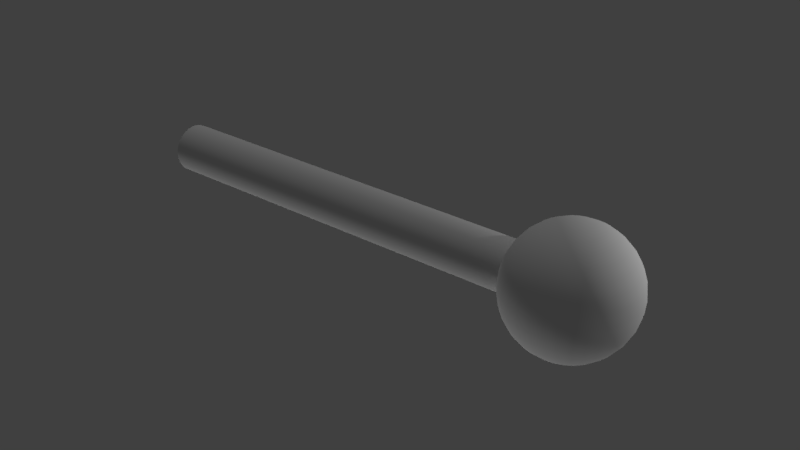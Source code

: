 # Source: meter_fill_as_flask_-_rev_0003.blend  (saved by Blender 2.78.0; exported with 4.5.12 LTS)
import bpy
from mathutils import Matrix  # noqa: F401  (used for matrix-valued properties, if any)

bpy.ops.wm.read_factory_settings(use_empty=True)
scene = bpy.context.scene
scene.name = 'Scene'

# ---- collections
col_collection_1 = bpy.data.collections.new('Collection 1'); scene.collection.children.link(col_collection_1)

# ---- materials (node trees are filled in below, after node groups)
mat_material_001 = bpy.data.materials.new('Material.001')
mat_material_001.alpha_threshold = 0.0
mat_material_001.use_transparent_shadow = False
mat_material_001.roughness = 0.5
mat_material_001.specular_intensity = 1.0

# ---- material node trees

# ---- world
world_world = bpy.data.worlds.new('World'); scene.world = world_world
world_world.color = (0.05088, 0.05088, 0.05088)
world_world.use_sun_shadow = False
world_world.sun_shadow_jitter_overblur = 0.0
world_world.cycles.sampling_method = 'MANUAL'

# ---- lights
light_point_001 = bpy.data.lights.new('Point.001', 'POINT')
light_point_001.transmission_factor = 0.0
light_point_001.energy = 125.0
light_point_001.shadow_buffer_clip_start = 0.5
light_point_001.shadow_soft_size = 0.1
light_point_001.shadow_maximum_resolution = 0.006
light_point_001.use_absolute_resolution = True
light_point = bpy.data.lights.new('Point', 'POINT')
light_point.transmission_factor = 0.0
light_point.energy = 50.0
light_point.shadow_buffer_clip_start = 0.5
light_point.shadow_soft_size = 0.1
light_point.shadow_maximum_resolution = 0.006
light_point.use_absolute_resolution = True
light_sun_003 = bpy.data.lights.new('Sun.003', 'SUN')
light_sun_003.transmission_factor = 0.0
light_sun_003.angle = 0.1993
light_sun_003.energy = 0.3
light_sun_003.shadow_buffer_clip_start = 0.5
light_sun_003.shadow_soft_size = 0.1
light_sun_003.shadow_cascade_max_distance = 1000.0
light_sun_002 = bpy.data.lights.new('Sun.002', 'SUN')
light_sun_002.transmission_factor = 0.0
light_sun_002.angle = 0.1993
light_sun_002.energy = 0.5
light_sun_002.shadow_buffer_clip_start = 0.5
light_sun_002.shadow_soft_size = 0.1
light_sun_002.shadow_cascade_max_distance = 1000.0

# ---- meshes
me_cylinder_001 = bpy.data.meshes.new('Cylinder.001')
me_cylinder_001.from_pydata([(0.0, 0.33, -3.0), (0.0, 0.33, 3.0), (0.06438, 0.3237, -3.0), (0.06438, 0.3237, 3.0), (0.1263, 0.3049, -3.0), (0.1263, 0.3049, 3.0), (0.1833, 0.2744, -3.0), (0.1833, 0.2744, 3.0), (0.2333, 0.2333, -3.0), (0.2333, 0.2333, 3.0), (0.2744, 0.1833, -3.0), (0.2744, 0.1833, 3.0), (0.3049, 0.1263, -3.0), (0.3049, 0.1263, 3.0), (0.3237, 0.06438, -3.0), (0.3237, 0.06438, 3.0), (0.33, 2.491e-08, -3.0), (0.33, 2.491e-08, 3.0), (0.3237, -0.06438, -3.0), (0.3237, -0.06438, 3.0), (0.3049, -0.1263, -3.0), (0.3049, -0.1263, 3.0), (0.2744, -0.1833, -3.0), (0.2744, -0.1833, 3.0), (0.2333, -0.2333, -3.0), (0.2333, -0.2333, 3.0), (0.1833, -0.2744, -3.0), (0.1833, -0.2744, 3.0), (0.1263, -0.3049, -3.0), (0.1263, -0.3049, 3.0), (0.06438, -0.3237, -3.0), (0.06438, -0.3237, 3.0), (-1.075e-07, -0.33, -3.0), (-1.075e-07, -0.33, 3.0), (-0.06438, -0.3237, -3.0), (-0.06438, -0.3237, 3.0), (-0.1263, -0.3049, -3.0), (-0.1263, -0.3049, 3.0), (-0.1833, -0.2744, -3.0), (-0.1833, -0.2744, 3.0), (-0.2333, -0.2333, -3.0), (-0.2333, -0.2333, 3.0), (-0.2744, -0.1833, -3.0), (-0.2744, -0.1833, 3.0), (-0.3049, -0.1263, -3.0), (-0.3049, -0.1263, 3.0), (-0.3237, -0.06438, -3.0), (-0.3237, -0.06438, 3.0), (-0.33, 3.186e-07, -3.0), (-0.33, 3.186e-07, 3.0), (-0.3237, 0.06438, -3.0), (-0.3237, 0.06438, 3.0), (-0.3049, 0.1263, -3.0), (-0.3049, 0.1263, 3.0), (-0.2744, 0.1833, -3.0), (-0.2744, 0.1833, 3.0), (-0.2333, 0.2333, -3.0), (-0.2333, 0.2333, 3.0), (-0.1833, 0.2744, -3.0), (-0.1833, 0.2744, 3.0), (-0.1263, 0.3049, -3.0), (-0.1263, 0.3049, 3.0), (-0.06438, 0.3237, -3.0), (-0.06438, 0.3237, 3.0)], [], [(0, 1, 3, 2), (2, 3, 5, 4), (4, 5, 7, 6), (6, 7, 9, 8), (8, 9, 11, 10), (10, 11, 13, 12), (12, 13, 15, 14), (14, 15, 17, 16), (16, 17, 19, 18), (18, 19, 21, 20), (20, 21, 23, 22), (22, 23, 25, 24), (24, 25, 27, 26), (26, 27, 29, 28), (28, 29, 31, 30), (30, 31, 33, 32), (32, 33, 35, 34), (34, 35, 37, 36), (36, 37, 39, 38), (38, 39, 41, 40), (40, 41, 43, 42), (42, 43, 45, 44), (44, 45, 47, 46), (46, 47, 49, 48), (48, 49, 51, 50), (50, 51, 53, 52), (52, 53, 55, 54), (54, 55, 57, 56), (56, 57, 59, 58), (58, 59, 61, 60), (60, 61, 63, 62), (62, 63, 1, 0)])
me_cylinder_001.polygons.foreach_set('use_smooth', [True] * 32)
me_cylinder_001.use_remesh_preserve_volume = False
me_cylinder_001.use_remesh_preserve_attributes = False
me_cylinder_001.use_mirror_vertex_groups = False
me_cylinder_001.update()
me_sphere = bpy.data.meshes.new('Sphere')
me_sphere.from_pydata([(-6.86, 0.33, 1.311e-07), (-0.8998, 0.33, -1.311e-07), (-6.86, 0.3237, -0.06438), (-0.8998, 0.3237, -0.06438), (-6.86, 0.3049, -0.1263), (-0.8998, 0.3049, -0.1263), (-6.86, 0.2744, -0.1833), (-0.8998, 0.2744, -0.1833), (-6.86, 0.2333, -0.2333), (-6.86, 0.1833, -0.2744), (-0.8998, 0.1833, -0.2744), (-6.86, 0.1263, -0.3049), (-0.8998, 0.1263, -0.3049), (-6.86, 0.06438, -0.3237), (-0.8998, 0.06438, -0.3237), (-6.86, 2.491e-08, -0.33), (-0.8998, 2.491e-08, -0.33), (-6.86, -0.06438, -0.3237), (-0.8998, -0.06438, -0.3237), (-6.86, -0.1263, -0.3049), (-0.8998, -0.1263, -0.3049), (-6.86, -0.1833, -0.2744), (-0.8998, -0.1833, -0.2744), (-6.86, -0.2333, -0.2333), (-6.86, -0.2744, -0.1833), (-0.8998, -0.2744, -0.1833), (-6.86, -0.3049, -0.1263), (-0.8998, -0.3049, -0.1263), (-6.86, -0.3237, -0.06438), (-0.8998, -0.3237, -0.06438), (-6.86, -0.33, 2.387e-07), (-0.8998, -0.33, -2.361e-08), (-6.86, -0.3237, 0.06438), (-0.8998, -0.3237, 0.06438), (-6.86, -0.3049, 0.1263), (-0.8998, -0.3049, 0.1263), (-6.86, -0.2744, 0.1833), (-0.8998, -0.2744, 0.1833), (-6.86, -0.2333, 0.2333), (-6.86, -0.1833, 0.2744), (-0.8998, -0.1833, 0.2744), (-6.86, -0.1263, 0.3049), (-0.8998, -0.1263, 0.3049), (-6.86, -0.06438, 0.3237), (-0.8998, -0.06438, 0.3237), (-6.86, 3.186e-07, 0.33), (-0.8998, 3.186e-07, 0.33), (-6.86, 0.06438, 0.3237), (-0.8998, 0.06438, 0.3237), (-6.86, 0.1263, 0.3049), (-0.8998, 0.1263, 0.3049), (-6.86, 0.1833, 0.2744), (-0.8998, 0.1833, 0.2744), (-6.86, 0.2333, 0.2333), (-6.86, 0.2744, 0.1833), (-0.8998, 0.2744, 0.1833), (-6.86, 0.3049, 0.1263), (-0.8998, 0.3049, 0.1263), (-6.86, 0.3237, 0.06438), (-0.8998, 0.3237, 0.06438), (0.03376, -0.1913, 0.9808), (-0.002836, -0.3753, 0.9239), (-0.03656, -0.5449, 0.8315), (-0.06613, -0.6935, 0.7071), (-0.09039, -0.8155, 0.5556), (-0.1084, -0.9061, 0.3827), (-0.1195, -0.9619, 0.1951), (-0.1233, -0.9808, 7.55e-08), (-0.1195, -0.9619, -0.1951), (-0.1084, -0.9061, -0.3827), (-0.09039, -0.8155, -0.5556), (-0.06613, -0.6935, -0.7071), (-0.03656, -0.5449, -0.8315), (-0.002836, -0.3753, -0.9239), (0.03376, -0.1913, -0.9808), (-0.002836, -0.1802, 0.9808), (-0.07463, -0.3536, 0.9239), (-0.1408, -0.5133, 0.8315), (-0.1988, -0.6533, 0.7071), (-0.2464, -0.7682, 0.5556), (-0.2817, -0.8536, 0.3827), (-0.3035, -0.9061, 0.1951), (-0.3109, -0.9239, 7.55e-08), (-0.3035, -0.9061, -0.1951), (-0.2817, -0.8536, -0.3827), (-0.2464, -0.7682, -0.5556), (-0.1988, -0.6533, -0.7071), (-0.1408, -0.5133, -0.8315), (-0.07463, -0.3536, -0.9239), (-0.002836, -0.1802, -0.9808), (-0.03656, -0.1622, 0.9808), (-0.1408, -0.3182, 0.9239), (-0.2368, -0.4619, 0.8315), (-0.321, -0.5879, 0.7071), (-0.3901, -0.6913, 0.5556), (-0.4415, -0.7682, 0.3827), (-0.4731, -0.8155, 0.1951), (-0.4837, -0.8315, 7.55e-08), (-0.4731, -0.8155, -0.1951), (-0.4415, -0.7682, -0.3827), (-0.3901, -0.6913, -0.5556), (-0.321, -0.5879, -0.7071), (-0.2368, -0.4619, -0.8315), (-0.1408, -0.3182, -0.9239), (-0.03656, -0.1622, -0.9808), (-0.06613, -0.1379, 0.9808), (-0.1988, -0.2706, 0.9239), (-0.321, -0.3928, 0.8315), (-0.4282, -0.5, 0.7071), (-0.5161, -0.5879, 0.5556), (-0.5815, -0.6533, 0.3827), (-0.6217, -0.6935, 0.1951), (-0.6353, -0.7071, 7.55e-08), (-0.6217, -0.6935, -0.1951), (-0.5815, -0.6533, -0.3827), (-0.5161, -0.5879, -0.5556), (-0.4282, -0.5, -0.7071), (-0.321, -0.3928, -0.8315), (-0.1988, -0.2706, -0.9239), (-0.06613, -0.1379, -0.9808), (-0.09039, -0.1084, 0.9808), (-0.2464, -0.2126, 0.9239), (-0.3901, -0.3087, 0.8315), (-0.5161, -0.3928, 0.7071), (-0.6195, -0.4619, 0.5556), (-0.6964, -0.5133, 0.3827), (-0.7437, -0.5449, 0.1951), (-0.7596, -0.5556, 7.55e-08), (-0.7437, -0.5449, -0.1951), (-0.6964, -0.5133, -0.3827), (-0.6195, -0.4619, -0.5556), (-0.5161, -0.3928, -0.7071), (-0.3901, -0.3087, -0.8315), (-0.2464, -0.2126, -0.9239), (-0.09039, -0.1084, -0.9808), (0.07182, 4.726e-08, -1.0), (-0.1084, -0.07466, 0.9808), (-0.2817, -0.1464, 0.9239), (-0.4415, -0.2126, 0.8315), (-0.5815, -0.2706, 0.7071), (-0.6964, -0.3182, 0.5556), (-0.7817, -0.3536, 0.3827), (-0.8343, -0.3753, 0.1951), (-0.8343, -0.3753, -0.1951), (-0.7817, -0.3536, -0.3827), (-0.6964, -0.3182, -0.5556), (-0.5815, -0.2706, -0.7071), (-0.4415, -0.2126, -0.8315), (-0.2817, -0.1464, -0.9239), (-0.1084, -0.07466, -0.9808), (-0.1195, -0.03806, 0.9808), (-0.3035, -0.07466, 0.9239), (-0.4731, -0.1084, 0.8315), (-0.6217, -0.1379, 0.7071), (-0.7437, -0.1622, 0.5556), (-0.8343, -0.1802, 0.3827), (-0.8343, -0.1802, -0.3827), (-0.7437, -0.1622, -0.5556), (-0.6217, -0.1379, -0.7071), (-0.4731, -0.1084, -0.8315), (-0.3035, -0.07466, -0.9239), (-0.1195, -0.03806, -0.9808), (-0.1233, 3.1e-08, 0.9808), (-0.3109, 7.146e-09, 0.9239), (-0.4837, -1.542e-08, 0.8315), (-0.6353, -2.122e-08, 0.7071), (-0.7596, -1.719e-08, 0.5556), (-0.8449, -7.966e-08, 0.396), (-0.8449, -1.209e-07, -0.396), (-0.7596, -1.719e-08, -0.5556), (-0.6353, -2.122e-08, -0.7071), (-0.4837, 1.438e-08, -0.8315), (-0.3109, -7.756e-09, -0.9239), (-0.1233, 1.237e-08, -0.9808), (-0.1195, 0.03806, 0.9808), (-0.3035, 0.07466, 0.9239), (-0.4731, 0.1084, 0.8315), (-0.6217, 0.1379, 0.7071), (-0.7437, 0.1622, 0.5556), (-0.8343, 0.1802, 0.3827), (-0.8343, 0.1802, -0.3827), (-0.7437, 0.1622, -0.5556), (-0.6217, 0.1379, -0.7071), (-0.4731, 0.1084, -0.8315), (-0.3035, 0.07466, -0.9239), (-0.1195, 0.03806, -0.9808), (-0.1084, 0.07466, 0.9808), (-0.2817, 0.1464, 0.9239), (-0.4415, 0.2126, 0.8315), (-0.5815, 0.2706, 0.7071), (-0.6964, 0.3182, 0.5556), (-0.7817, 0.3536, 0.3827), (-0.8343, 0.3753, 0.1951), (-0.8449, 0.396, 7.55e-08), (-0.8343, 0.3753, -0.1951), (-0.7817, 0.3536, -0.3827), (-0.6964, 0.3182, -0.5556), (-0.5815, 0.2706, -0.7071), (-0.4415, 0.2126, -0.8315), (-0.2817, 0.1464, -0.9239), (-0.1084, 0.07466, -0.9808), (-0.09039, 0.1084, 0.9808), (-0.2464, 0.2126, 0.9239), (-0.3901, 0.3087, 0.8315), (-0.5161, 0.3928, 0.7071), (-0.6195, 0.4619, 0.5556), (-0.6964, 0.5133, 0.3827), (-0.7437, 0.5449, 0.1951), (-0.7596, 0.5556, 7.55e-08), (-0.7437, 0.5449, -0.1951), (-0.6964, 0.5133, -0.3827), (-0.6195, 0.4619, -0.5556), (-0.5161, 0.3928, -0.7071), (-0.3901, 0.3087, -0.8315), (-0.2464, 0.2126, -0.9239), (-0.09039, 0.1084, -0.9808), (-0.06613, 0.1379, 0.9808), (-0.1988, 0.2706, 0.9239), (-0.321, 0.3928, 0.8315), (-0.4282, 0.5, 0.7071), (-0.5161, 0.5879, 0.5556), (-0.5815, 0.6533, 0.3827), (-0.6217, 0.6935, 0.1951), (-0.6353, 0.7071, 7.55e-08), (-0.6217, 0.6935, -0.1951), (-0.5815, 0.6533, -0.3827), (-0.5161, 0.5879, -0.5556), (-0.4282, 0.5, -0.7071), (-0.321, 0.3928, -0.8315), (-0.1988, 0.2706, -0.9239), (-0.06613, 0.1379, -0.9808), (-0.03656, 0.1622, 0.9808), (-0.1408, 0.3182, 0.9239), (-0.2368, 0.4619, 0.8315), (-0.321, 0.5879, 0.7071), (-0.3901, 0.6913, 0.5556), (-0.4415, 0.7682, 0.3827), (-0.4731, 0.8155, 0.1951), (-0.4837, 0.8315, 7.55e-08), (-0.4731, 0.8155, -0.1951), (-0.4415, 0.7682, -0.3827), (-0.3901, 0.6913, -0.5556), (-0.321, 0.5879, -0.7071), (-0.2368, 0.4619, -0.8315), (-0.1408, 0.3182, -0.9239), (-0.03656, 0.1622, -0.9808), (-0.002836, 0.1802, 0.9808), (-0.07463, 0.3536, 0.9239), (-0.1408, 0.5133, 0.8315), (-0.1988, 0.6533, 0.7071), (-0.2464, 0.7682, 0.5556), (-0.2817, 0.8536, 0.3827), (-0.3035, 0.9061, 0.1951), (-0.3109, 0.9239, 7.55e-08), (-0.3035, 0.9061, -0.1951), (-0.2817, 0.8536, -0.3827), (-0.2464, 0.7682, -0.5556), (-0.1988, 0.6533, -0.7071), (-0.1408, 0.5133, -0.8315), (-0.07463, 0.3536, -0.9239), (-0.002836, 0.1802, -0.9808), (0.03376, 0.1913, 0.9808), (-0.002836, 0.3753, 0.9239), (-0.03656, 0.5449, 0.8315), (-0.06613, 0.6935, 0.7071), (-0.09039, 0.8155, 0.5556), (-0.1084, 0.9061, 0.3827), (-0.1195, 0.9619, 0.1951), (-0.1233, 0.9808, 7.55e-08), (-0.1195, 0.9619, -0.1951), (-0.1084, 0.9061, -0.3827), (-0.09039, 0.8155, -0.5556), (-0.06613, 0.6935, -0.7071), (-0.03656, 0.5449, -0.8315), (-0.002836, 0.3753, -0.9239), (0.03376, 0.1913, -0.9808), (0.07182, 0.1951, 0.9808), (0.07182, 0.3827, 0.9239), (0.07182, 0.5556, 0.8315), (0.07182, 0.7071, 0.7071), (0.07182, 0.8315, 0.5556), (0.07182, 0.9239, 0.3827), (0.07182, 0.9808, 0.1951), (0.07182, 1.0, 7.55e-08), (0.07182, 0.9808, -0.1951), (0.07182, 0.9239, -0.3827), (0.07182, 0.8315, -0.5556), (0.07182, 0.7071, -0.7071), (0.07182, 0.5556, -0.8315), (0.07182, 0.3827, -0.9239), (0.07182, 0.1951, -0.9808), (0.1099, 0.1913, 0.9808), (0.1465, 0.3753, 0.9239), (0.1802, 0.5449, 0.8315), (0.2098, 0.6935, 0.7071), (0.234, 0.8155, 0.5556), (0.2521, 0.9061, 0.3827), (0.2632, 0.9619, 0.1951), (0.2669, 0.9808, 7.55e-08), (0.2632, 0.9619, -0.1951), (0.2521, 0.9061, -0.3827), (0.234, 0.8155, -0.5556), (0.2098, 0.6935, -0.7071), (0.1802, 0.5449, -0.8315), (0.1465, 0.3753, -0.9239), (0.1099, 0.1913, -0.9808), (0.1465, 0.1802, 0.9808), (0.2183, 0.3536, 0.9239), (0.2844, 0.5133, 0.8315), (0.3424, 0.6533, 0.7071), (0.39, 0.7682, 0.5556), (0.4254, 0.8536, 0.3827), (0.4472, 0.9061, 0.1951), (0.4545, 0.9239, 7.55e-08), (0.4472, 0.9061, -0.1951), (0.4254, 0.8536, -0.3827), (0.39, 0.7682, -0.5556), (0.3424, 0.6533, -0.7071), (0.2844, 0.5133, -0.8315), (0.2183, 0.3536, -0.9239), (0.1465, 0.1802, -0.9808), (0.07182, 3.182e-07, 1.0), (0.1802, 0.1622, 0.9808), (0.2844, 0.3182, 0.9239), (0.3805, 0.4619, 0.8315), (0.4647, 0.5879, 0.7071), (0.5338, 0.6913, 0.5556), (0.5851, 0.7682, 0.3827), (0.6167, 0.8155, 0.1951), (0.6274, 0.8315, 7.55e-08), (0.6167, 0.8155, -0.1951), (0.5851, 0.7682, -0.3827), (0.5338, 0.6913, -0.5556), (0.4647, 0.5879, -0.7071), (0.3805, 0.4619, -0.8315), (0.2844, 0.3182, -0.9239), (0.1802, 0.1622, -0.9808), (0.2098, 0.1379, 0.9808), (0.3424, 0.2706, 0.9239), (0.4647, 0.3928, 0.8315), (0.5718, 0.5, 0.7071), (0.6598, 0.5879, 0.5556), (0.7251, 0.6533, 0.3827), (0.7653, 0.6935, 0.1951), (0.7789, 0.7071, 7.55e-08), (0.7653, 0.6935, -0.1951), (0.7251, 0.6533, -0.3827), (0.6598, 0.5879, -0.5556), (0.5718, 0.5, -0.7071), (0.4647, 0.3928, -0.8315), (0.3424, 0.2706, -0.9239), (0.2098, 0.1379, -0.9808), (0.234, 0.1084, 0.9808), (0.39, 0.2126, 0.9239), (0.5338, 0.3087, 0.8315), (0.6598, 0.3928, 0.7071), (0.7632, 0.4619, 0.5556), (0.84, 0.5133, 0.3827), (0.8873, 0.5449, 0.1951), (0.9033, 0.5556, 7.55e-08), (0.8873, 0.5449, -0.1951), (0.84, 0.5133, -0.3827), (0.7632, 0.4619, -0.5556), (0.6598, 0.3928, -0.7071), (0.5338, 0.3087, -0.8315), (0.39, 0.2126, -0.9239), (0.234, 0.1084, -0.9808), (0.2521, 0.07466, 0.9808), (0.4254, 0.1464, 0.9239), (0.5851, 0.2126, 0.8315), (0.7251, 0.2706, 0.7071), (0.84, 0.3182, 0.5556), (0.9254, 0.3536, 0.3827), (0.9779, 0.3753, 0.1951), (0.9957, 0.3827, 7.55e-08), (0.9779, 0.3753, -0.1951), (0.9254, 0.3536, -0.3827), (0.84, 0.3182, -0.5556), (0.7251, 0.2706, -0.7071), (0.5851, 0.2126, -0.8315), (0.4254, 0.1464, -0.9239), (0.2521, 0.07466, -0.9808), (0.2632, 0.03806, 0.9808), (0.4472, 0.07466, 0.9239), (0.6167, 0.1084, 0.8315), (0.7653, 0.1379, 0.7071), (0.8873, 0.1622, 0.5556), (0.9779, 0.1802, 0.3827), (1.034, 0.1913, 0.1951), (1.053, 0.1951, 7.55e-08), (1.034, 0.1913, -0.1951), (0.9779, 0.1802, -0.3827), (0.8873, 0.1622, -0.5556), (0.7653, 0.1379, -0.7071), (0.6167, 0.1084, -0.8315), (0.4472, 0.07466, -0.9239), (0.2632, 0.03806, -0.9808), (0.2669, 5.021e-08, 0.9808), (0.4545, 3.68e-08, 0.9239), (0.6274, 5.192e-08, 0.8315), (0.7789, -3.169e-08, 0.7071), (0.9033, -6.552e-08, 0.5556), (0.9957, 1.214e-07, 0.3827), (1.053, -9.717e-08, 0.1951), (1.072, -5.079e-08, 7.55e-08), (1.053, -9.717e-08, -0.1951), (0.9957, 1.214e-07, -0.3827), (0.9033, -6.552e-08, -0.5556), (0.7789, -3.169e-08, -0.7071), (0.6274, 2.957e-08, -0.8315), (0.4545, 7.001e-09, -0.9239), (0.2669, 5.393e-08, -0.9808), (0.2632, -0.03806, 0.9808), (0.4472, -0.07466, 0.9239), (0.6167, -0.1084, 0.8315), (0.7653, -0.1379, 0.7071), (0.8873, -0.1622, 0.5556), (0.9779, -0.1802, 0.3827), (1.034, -0.1913, 0.1951), (1.053, -0.1951, 7.55e-08), (1.034, -0.1913, -0.1951), (0.9779, -0.1802, -0.3827), (0.8873, -0.1622, -0.5556), (0.7653, -0.1379, -0.7071), (0.6167, -0.1084, -0.8315), (0.4472, -0.07466, -0.9239), (0.2632, -0.03806, -0.9808), (0.2521, -0.07466, 0.9808), (0.4254, -0.1464, 0.9239), (0.5851, -0.2126, 0.8315), (0.7251, -0.2706, 0.7071), (0.84, -0.3182, 0.5556), (0.9254, -0.3536, 0.3827), (0.9779, -0.3753, 0.1951), (0.9957, -0.3827, 7.55e-08), (0.9779, -0.3753, -0.1951), (0.9254, -0.3536, -0.3827), (0.84, -0.3182, -0.5556), (0.7251, -0.2706, -0.7071), (0.5851, -0.2126, -0.8315), (0.4254, -0.1464, -0.9239), (0.2521, -0.07466, -0.9808), (0.234, -0.1084, 0.9808), (0.39, -0.2126, 0.9239), (0.5338, -0.3087, 0.8315), (0.6598, -0.3928, 0.7071), (0.7632, -0.4619, 0.5556), (0.84, -0.5133, 0.3827), (0.8873, -0.5449, 0.1951), (0.9033, -0.5556, 7.55e-08), (0.8873, -0.5449, -0.1951), (0.84, -0.5133, -0.3827), (0.7632, -0.4619, -0.5556), (0.6598, -0.3928, -0.7071), (0.5338, -0.3087, -0.8315), (0.39, -0.2126, -0.9239), (0.234, -0.1084, -0.9808), (0.2098, -0.1379, 0.9808), (0.3424, -0.2706, 0.9239), (0.4647, -0.3928, 0.8315), (0.5718, -0.5, 0.7071), (0.6598, -0.5879, 0.5556), (0.7251, -0.6533, 0.3827), (0.7653, -0.6935, 0.1951), (0.7789, -0.7071, 7.55e-08), (0.7653, -0.6935, -0.1951), (0.7251, -0.6533, -0.3827), (0.6598, -0.5879, -0.5556), (0.5718, -0.5, -0.7071), (0.4647, -0.3928, -0.8315), (0.3424, -0.2706, -0.9239), (0.2098, -0.1379, -0.9808), (0.1802, -0.1622, 0.9808), (0.2844, -0.3182, 0.9239), (0.3805, -0.4619, 0.8315), (0.4647, -0.5879, 0.7071), (0.5338, -0.6913, 0.5556), (0.5851, -0.7682, 0.3827), (0.6167, -0.8155, 0.1951), (0.6274, -0.8315, 7.55e-08), (0.6167, -0.8155, -0.1951), (0.5851, -0.7682, -0.3827), (0.5338, -0.6913, -0.5556), (0.4647, -0.5879, -0.7071), (0.3805, -0.4619, -0.8315), (0.2844, -0.3182, -0.9239), (0.1802, -0.1622, -0.9808), (0.1465, -0.1802, 0.9808), (0.2183, -0.3536, 0.9239), (0.2844, -0.5133, 0.8315), (0.3424, -0.6533, 0.7071), (0.39, -0.7682, 0.5556), (0.4254, -0.8536, 0.3827), (0.4472, -0.9061, 0.1951), (0.4545, -0.9239, 7.55e-08), (0.4472, -0.9061, -0.1951), (0.4254, -0.8536, -0.3827), (0.39, -0.7682, -0.5556), (0.3424, -0.6533, -0.7071), (0.2844, -0.5133, -0.8315), (0.2183, -0.3536, -0.9239), (0.1465, -0.1802, -0.9808), (0.1099, -0.1913, 0.9808), (0.1465, -0.3753, 0.9239), (0.1802, -0.5449, 0.8315), (0.2098, -0.6935, 0.7071), (0.234, -0.8155, 0.5556), (0.2521, -0.9061, 0.3827), (0.2632, -0.9619, 0.1951), (0.2669, -0.9808, 7.55e-08), (0.2632, -0.9619, -0.1951), (0.2521, -0.9061, -0.3827), (0.234, -0.8155, -0.5556), (0.2098, -0.6935, -0.7071), (0.1802, -0.5449, -0.8315), (0.1465, -0.3753, -0.9239), (0.1099, -0.1913, -0.9808), (0.07182, -0.1951, 0.9808), (0.07182, -0.3827, 0.9239), (0.07182, -0.5556, 0.8315), (0.07182, -0.7071, 0.7071), (0.07182, -0.8315, 0.5556), (0.07182, -0.9239, 0.3827), (0.07182, -0.9808, 0.1951), (0.07182, -1.0, 7.55e-08), (0.07182, -0.9808, -0.1951), (0.07182, -0.9239, -0.3827), (0.07182, -0.8315, -0.5556), (0.07182, -0.7071, -0.7071), (0.07182, -0.5556, -0.8315), (0.07182, -0.3827, -0.9239), (0.07182, -0.1951, -0.9808), (-0.8998, -0.2333, 0.2333), (-0.8998, 0.2333, -0.2333), (-0.8998, -0.2333, -0.2333), (-0.8998, 0.2333, 0.2333), (-0.8442, 0.3426, 0.1951), (-0.8421, -0.3785, -0.1097), (-0.8426, 0.09607, 0.3827), (-0.8442, -0.3426, 0.1951), (-0.8442, -0.3426, -0.1951), (-0.8426, -0.09607, 0.3827), (-0.8442, 0.1822, -0.3495), (-0.8442, 0.1822, 0.3495), (-0.8442, -0.1822, 0.3495), (-0.8426, -0.09607, -0.3827), (-0.8449, -0.396, 7.55e-08), (-0.8442, 0.3426, -0.1951), (-0.8421, 0.3785, 0.1097), (-0.8421, 0.3785, -0.1097), (-0.8421, -0.3785, 0.1097), (-0.8442, -0.1822, -0.3495), (-0.8426, 0.09607, -0.3827), (-0.8404, -0.3884, -0.07726), (-0.8416, -0.3659, -0.1515), (-0.8404, 0.3884, -0.07726), (-0.8391, -0.22, -0.3293), (-0.8364, -0.28, -0.28), (-0.8404, -0.3293, -0.22), (-0.8416, 0.3659, -0.1515), (-0.8414, -0.07726, 0.3884), (-0.8422, -0.1515, 0.3659), (-0.8414, 0.07726, 0.3884), (-0.8404, -0.3884, 0.07726), (-0.8422, 0.1515, -0.3659), (-0.8414, 0.07726, -0.3884), (-0.8391, 0.22, 0.3293), (-0.8364, 0.28, 0.28), (-0.8404, 0.3293, 0.22), (-0.8404, 0.3884, 0.07726), (-0.8404, -0.3293, 0.22), (-0.8364, -0.28, 0.28), (-0.8391, -0.22, 0.3293), (-0.8416, -0.3659, 0.1515), (-0.8422, 0.1515, 0.3659), (-0.8416, 0.3659, 0.1515), (-0.8404, 0.3293, -0.22), (-0.8364, 0.28, -0.28), (-0.8391, 0.22, -0.3293), (-0.8422, -0.1515, -0.3659), (-0.8414, -0.07726, -0.3884)], [], [(0, 1, 3, 2), (2, 3, 5, 4), (4, 5, 7, 6), (6, 7, 533, 8), (8, 533, 10, 9), (9, 10, 12, 11), (11, 12, 14, 13), (13, 14, 16, 15), (15, 16, 18, 17), (17, 18, 20, 19), (19, 20, 22, 21), (21, 22, 534, 23), (23, 534, 25, 24), (24, 25, 27, 26), (26, 27, 29, 28), (28, 29, 31, 30), (30, 31, 33, 32), (32, 33, 35, 34), (34, 35, 37, 36), (36, 37, 532, 38), (38, 532, 40, 39), (39, 40, 42, 41), (41, 42, 44, 43), (43, 44, 46, 45), (45, 46, 48, 47), (47, 48, 50, 49), (49, 50, 52, 51), (51, 52, 535, 53), (53, 535, 55, 54), (54, 55, 57, 56), (56, 57, 59, 58), (58, 59, 1, 0), (528, 527, 70, 71), (521, 520, 63, 64), (529, 528, 71, 72), (522, 521, 64, 65), (530, 529, 72, 73), (523, 522, 65, 66), (531, 530, 73, 74), (524, 523, 66, 67), (517, 321, 60), (135, 531, 74), (525, 524, 67, 68), (518, 517, 60, 61), (526, 525, 68, 69), (519, 518, 61, 62), (527, 526, 69, 70), (520, 519, 62, 63), (70, 69, 84, 85), (63, 62, 77, 78), (71, 70, 85, 86), (64, 63, 78, 79), (72, 71, 86, 87), (65, 64, 79, 80), (73, 72, 87, 88), (66, 65, 80, 81), (74, 73, 88, 89), (67, 66, 81, 82), (60, 321, 75), (135, 74, 89), (68, 67, 82, 83), (61, 60, 75, 76), (69, 68, 83, 84), (62, 61, 76, 77), (89, 88, 103, 104), (82, 81, 96, 97), (75, 321, 90), (135, 89, 104), (83, 82, 97, 98), (76, 75, 90, 91), (84, 83, 98, 99), (77, 76, 91, 92), (85, 84, 99, 100), (78, 77, 92, 93), (86, 85, 100, 101), (79, 78, 93, 94), (87, 86, 101, 102), (80, 79, 94, 95), (88, 87, 102, 103), (81, 80, 95, 96), (93, 92, 107, 108), (101, 100, 115, 116), (94, 93, 108, 109), (102, 101, 116, 117), (95, 94, 109, 110), (103, 102, 117, 118), (96, 95, 110, 111), (104, 103, 118, 119), (97, 96, 111, 112), (90, 321, 105), (135, 104, 119), (98, 97, 112, 113), (91, 90, 105, 106), (99, 98, 113, 114), (92, 91, 106, 107), (100, 99, 114, 115), (112, 111, 126, 127), (105, 321, 120), (135, 119, 134), (113, 112, 127, 128), (106, 105, 120, 121), (114, 113, 128, 129), (107, 106, 121, 122), (115, 114, 129, 130), (108, 107, 122, 123), (116, 115, 130, 131), (109, 108, 123, 124), (117, 116, 131, 132), (110, 109, 124, 125), (118, 117, 132, 133), (111, 110, 125, 126), (119, 118, 133, 134), (131, 130, 145, 146), (124, 123, 139, 140), (132, 131, 146, 147), (125, 124, 140, 141), (133, 132, 147, 148), (126, 125, 141, 142), (134, 133, 148, 149), (127, 126, 142, 550, 563, 546), (120, 321, 136), (135, 134, 149), (128, 127, 546, 553, 537, 143), (121, 120, 136, 137), (129, 128, 143, 144), (122, 121, 137, 138), (130, 129, 144, 145), (123, 122, 138, 139), (136, 321, 150), (135, 149, 161), (143, 537, 554, 540), (137, 136, 150, 151), (144, 143, 540, 558, 557, 556, 551, 156), (138, 137, 151, 152), (145, 144, 156, 157), (139, 138, 152, 153), (146, 145, 157, 158), (140, 139, 153, 154), (147, 146, 158, 159), (141, 140, 154, 155), (148, 147, 159, 160), (142, 141, 155, 544, 572, 571, 570, 539), (149, 148, 160, 161), (154, 153, 165, 166), (159, 158, 170, 171), (155, 154, 166, 167, 560, 541), (160, 159, 171, 172), (46, 44, 560, 167), (161, 160, 172, 173), (44, 42, 561, 541, 560), (150, 321, 162), (135, 161, 173), (42, 40, 572, 544, 561), (151, 150, 162, 163), (156, 551, 579, 545), (152, 151, 163, 164), (157, 156, 545, 580, 168, 169), (153, 152, 164, 165), (158, 157, 169, 170), (40, 532, 571, 572), (163, 162, 174, 175), (7, 5, 559, 547, 576), (164, 163, 175, 176), (169, 168, 565, 552, 180, 181), (165, 164, 176, 177), (170, 169, 181, 182), (166, 165, 177, 178), (171, 170, 182, 183), (172, 171, 183, 184), (571, 532, 37, 570), (173, 172, 184, 185), (37, 35, 573, 539, 570), (162, 321, 174), (135, 173, 185), (183, 182, 197, 198), (179, 178, 190, 191), (184, 183, 198, 199), (35, 33, 563, 550, 573), (185, 184, 199, 200), (33, 31, 546, 563), (174, 321, 186), (135, 185, 200), (31, 29, 553, 546), (175, 174, 186, 187), (180, 542, 578, 577, 576, 547, 194, 195), (176, 175, 187, 188), (181, 180, 195, 196), (177, 176, 188, 189), (182, 181, 196, 197), (178, 177, 189, 190), (195, 194, 209, 210), (188, 187, 202, 203), (196, 195, 210, 211), (189, 188, 203, 204), (197, 196, 211, 212), (190, 189, 204, 205), (198, 197, 212, 213), (191, 190, 205, 206), (199, 198, 213, 214), (192, 191, 206, 207), (200, 199, 214, 215), (5, 3, 555, 549, 559), (186, 321, 201), (135, 200, 215), (194, 549, 555, 193, 208, 209), (187, 186, 201, 202), (214, 213, 228, 229), (207, 206, 221, 222), (215, 214, 229, 230), (208, 207, 222, 223), (201, 321, 216), (135, 215, 230), (209, 208, 223, 224), (202, 201, 216, 217), (210, 209, 224, 225), (203, 202, 217, 218), (211, 210, 225, 226), (204, 203, 218, 219), (212, 211, 226, 227), (205, 204, 219, 220), (213, 212, 227, 228), (206, 205, 220, 221), (218, 217, 232, 233), (226, 225, 240, 241), (219, 218, 233, 234), (227, 226, 241, 242), (220, 219, 234, 235), (228, 227, 242, 243), (221, 220, 235, 236), (229, 228, 243, 244), (222, 221, 236, 237), (230, 229, 244, 245), (223, 222, 237, 238), (216, 321, 231), (135, 230, 245), (224, 223, 238, 239), (217, 216, 231, 232), (225, 224, 239, 240), (237, 236, 251, 252), (245, 244, 259, 260), (238, 237, 252, 253), (231, 321, 246), (135, 245, 260), (239, 238, 253, 254), (232, 231, 246, 247), (240, 239, 254, 255), (233, 232, 247, 248), (241, 240, 255, 256), (234, 233, 248, 249), (242, 241, 256, 257), (235, 234, 249, 250), (243, 242, 257, 258), (236, 235, 250, 251), (244, 243, 258, 259), (256, 255, 270, 271), (249, 248, 263, 264), (257, 256, 271, 272), (250, 249, 264, 265), (258, 257, 272, 273), (251, 250, 265, 266), (259, 258, 273, 274), (252, 251, 266, 267), (260, 259, 274, 275), (253, 252, 267, 268), (246, 321, 261), (135, 260, 275), (254, 253, 268, 269), (247, 246, 261, 262), (255, 254, 269, 270), (248, 247, 262, 263), (275, 274, 289, 290), (268, 267, 282, 283), (261, 321, 276), (135, 275, 290), (269, 268, 283, 284), (262, 261, 276, 277), (270, 269, 284, 285), (263, 262, 277, 278), (271, 270, 285, 286), (264, 263, 278, 279), (272, 271, 286, 287), (265, 264, 279, 280), (273, 272, 287, 288), (266, 265, 280, 281), (274, 273, 288, 289), (267, 266, 281, 282), (279, 278, 293, 294), (287, 286, 301, 302), (280, 279, 294, 295), (288, 287, 302, 303), (281, 280, 295, 296), (289, 288, 303, 304), (282, 281, 296, 297), (290, 289, 304, 305), (283, 282, 297, 298), (276, 321, 291), (135, 290, 305), (284, 283, 298, 299), (277, 276, 291, 292), (285, 284, 299, 300), (278, 277, 292, 293), (286, 285, 300, 301), (298, 297, 312, 313), (291, 321, 306), (135, 305, 320), (299, 298, 313, 314), (292, 291, 306, 307), (300, 299, 314, 315), (293, 292, 307, 308), (301, 300, 315, 316), (294, 293, 308, 309), (302, 301, 316, 317), (295, 294, 309, 310), (303, 302, 317, 318), (296, 295, 310, 311), (304, 303, 318, 319), (297, 296, 311, 312), (305, 304, 319, 320), (317, 316, 332, 333), (310, 309, 325, 326), (318, 317, 333, 334), (311, 310, 326, 327), (319, 318, 334, 335), (312, 311, 327, 328), (320, 319, 335, 336), (313, 312, 328, 329), (306, 321, 322), (135, 320, 336), (314, 313, 329, 330), (307, 306, 322, 323), (315, 314, 330, 331), (308, 307, 323, 324), (316, 315, 331, 332), (309, 308, 324, 325), (135, 336, 351), (330, 329, 344, 345), (323, 322, 337, 338), (331, 330, 345, 346), (324, 323, 338, 339), (332, 331, 346, 347), (325, 324, 339, 340), (333, 332, 347, 348), (326, 325, 340, 341), (334, 333, 348, 349), (327, 326, 341, 342), (335, 334, 349, 350), (328, 327, 342, 343), (336, 335, 350, 351), (329, 328, 343, 344), (322, 321, 337), (349, 348, 363, 364), (342, 341, 356, 357), (350, 349, 364, 365), (343, 342, 357, 358), (351, 350, 365, 366), (344, 343, 358, 359), (337, 321, 352), (135, 351, 366), (345, 344, 359, 360), (338, 337, 352, 353), (346, 345, 360, 361), (339, 338, 353, 354), (347, 346, 361, 362), (340, 339, 354, 355), (348, 347, 362, 363), (341, 340, 355, 356), (353, 352, 367, 368), (361, 360, 375, 376), (354, 353, 368, 369), (362, 361, 376, 377), (355, 354, 369, 370), (363, 362, 377, 378), (356, 355, 370, 371), (364, 363, 378, 379), (357, 356, 371, 372), (365, 364, 379, 380), (358, 357, 372, 373), (366, 365, 380, 381), (359, 358, 373, 374), (352, 321, 367), (135, 366, 381), (360, 359, 374, 375), (372, 371, 386, 387), (380, 379, 394, 395), (373, 372, 387, 388), (381, 380, 395, 396), (374, 373, 388, 389), (367, 321, 382), (135, 381, 396), (375, 374, 389, 390), (368, 367, 382, 383), (376, 375, 390, 391), (369, 368, 383, 384), (377, 376, 391, 392), (370, 369, 384, 385), (378, 377, 392, 393), (371, 370, 385, 386), (379, 378, 393, 394), (391, 390, 405, 406), (384, 383, 398, 399), (392, 391, 406, 407), (385, 384, 399, 400), (393, 392, 407, 408), (386, 385, 400, 401), (394, 393, 408, 409), (387, 386, 401, 402), (395, 394, 409, 410), (388, 387, 402, 403), (396, 395, 410, 411), (389, 388, 403, 404), (382, 321, 397), (135, 396, 411), (390, 389, 404, 405), (383, 382, 397, 398), (410, 409, 424, 425), (403, 402, 417, 418), (411, 410, 425, 426), (404, 403, 418, 419), (397, 321, 412), (135, 411, 426), (405, 404, 419, 420), (398, 397, 412, 413), (406, 405, 420, 421), (399, 398, 413, 414), (407, 406, 421, 422), (400, 399, 414, 415), (408, 407, 422, 423), (401, 400, 415, 416), (409, 408, 423, 424), (402, 401, 416, 417), (414, 413, 428, 429), (422, 421, 436, 437), (415, 414, 429, 430), (423, 422, 437, 438), (416, 415, 430, 431), (424, 423, 438, 439), (417, 416, 431, 432), (425, 424, 439, 440), (418, 417, 432, 433), (426, 425, 440, 441), (419, 418, 433, 434), (412, 321, 427), (135, 426, 441), (420, 419, 434, 435), (413, 412, 427, 428), (421, 420, 435, 436), (433, 432, 447, 448), (441, 440, 455, 456), (434, 433, 448, 449), (427, 321, 442), (135, 441, 456), (435, 434, 449, 450), (428, 427, 442, 443), (436, 435, 450, 451), (429, 428, 443, 444), (437, 436, 451, 452), (430, 429, 444, 445), (438, 437, 452, 453), (431, 430, 445, 446), (439, 438, 453, 454), (432, 431, 446, 447), (440, 439, 454, 455), (452, 451, 466, 467), (445, 444, 459, 460), (453, 452, 467, 468), (446, 445, 460, 461), (454, 453, 468, 469), (447, 446, 461, 462), (455, 454, 469, 470), (448, 447, 462, 463), (456, 455, 470, 471), (449, 448, 463, 464), (442, 321, 457), (135, 456, 471), (450, 449, 464, 465), (443, 442, 457, 458), (451, 450, 465, 466), (444, 443, 458, 459), (471, 470, 485, 486), (464, 463, 478, 479), (457, 321, 472), (135, 471, 486), (465, 464, 479, 480), (458, 457, 472, 473), (466, 465, 480, 481), (459, 458, 473, 474), (467, 466, 481, 482), (460, 459, 474, 475), (468, 467, 482, 483), (461, 460, 475, 476), (469, 468, 483, 484), (462, 461, 476, 477), (470, 469, 484, 485), (463, 462, 477, 478), (483, 482, 497, 498), (476, 475, 490, 491), (484, 483, 498, 499), (477, 476, 491, 492), (485, 484, 499, 500), (478, 477, 492, 493), (486, 485, 500, 501), (479, 478, 493, 494), (472, 321, 487), (135, 486, 501), (480, 479, 494, 495), (473, 472, 487, 488), (481, 480, 495, 496), (474, 473, 488, 489), (482, 481, 496, 497), (475, 474, 489, 490), (487, 321, 502), (135, 501, 516), (495, 494, 509, 510), (488, 487, 502, 503), (496, 495, 510, 511), (489, 488, 503, 504), (497, 496, 511, 512), (490, 489, 504, 505), (498, 497, 512, 513), (491, 490, 505, 506), (499, 498, 513, 514), (492, 491, 506, 507), (500, 499, 514, 515), (493, 492, 507, 508), (501, 500, 515, 516), (494, 493, 508, 509), (506, 505, 520, 521), (514, 513, 528, 529), (507, 506, 521, 522), (515, 514, 529, 530), (508, 507, 522, 523), (516, 515, 530, 531), (509, 508, 523, 524), (502, 321, 517), (135, 516, 531), (510, 509, 524, 525), (503, 502, 517, 518), (511, 510, 525, 526), (504, 503, 518, 519), (512, 511, 526, 527), (505, 504, 519, 520), (513, 512, 527, 528), (29, 27, 554, 537, 553), (27, 25, 558, 540, 554), (25, 534, 557, 558), (3, 1, 193, 555), (557, 534, 22, 556), (22, 20, 579, 551, 556), (20, 18, 580, 545, 579), (16, 14, 565, 168), (1, 59, 569, 193), (18, 16, 168, 580), (59, 57, 575, 548, 569), (57, 55, 568, 536, 575), (55, 535, 567, 568), (547, 559, 549, 194), (541, 561, 544, 155), (538, 562, 167, 166, 178, 179), (552, 564, 542, 180), (536, 568, 567, 566, 543, 179, 191, 192), (193, 569, 548, 192, 207, 208), (567, 535, 52, 566), (539, 573, 550, 142), (543, 574, 538, 179), (548, 575, 536, 192), (52, 50, 574, 543, 566), (50, 48, 562, 538, 574), (48, 46, 167, 562), (577, 533, 7, 576), (10, 533, 577, 578), (14, 12, 564, 552, 565), (10, 578, 564, 12)])
me_sphere.polygons.foreach_set('use_smooth', [True] * 572)
me_sphere.materials.append(mat_material_001)
me_sphere.use_remesh_preserve_volume = False
me_sphere.use_remesh_preserve_attributes = False
me_sphere.use_mirror_vertex_groups = False
me_sphere.update()

# ---- objects
ob_point_001 = bpy.data.objects.new('Point.001', light_point_001)
ob_point = bpy.data.objects.new('Point', light_point)
ob_sun_002 = bpy.data.objects.new('Sun.002', light_sun_003)
ob_sun_001 = bpy.data.objects.new('Sun.001', light_sun_002)
ob_cylinder_001 = bpy.data.objects.new('Cylinder.001', me_cylinder_001)
ob_sphere = bpy.data.objects.new('Sphere', me_sphere)

# ---- transforms, parenting, visibility, modifiers, constraints
ob_point_001.location = (3.764, 2.85, 1.953)
ob_point_001.lineart.crease_threshold = 0.0
ob_point.location = (5.677, 2.121, -0.3872)
ob_point.lineart.crease_threshold = 0.0
ob_sun_002.location = (-2.655, 10.06, 8.585)
ob_sun_002.rotation_euler = (5.995, 0.3148, 0.9635)
ob_sun_002.lineart.crease_threshold = 0.0
ob_sun_001.location = (-0.6102, 12.84, 1.669)
ob_sun_001.rotation_euler = (2.87, 0.3466, -0.3337)
ob_sun_001.lineart.crease_threshold = 0.0
ob_cylinder_001.location = (-3.0, 0.0, 0.0)
ob_cylinder_001.rotation_euler = (0.0, 1.571, 0.0)
ob_cylinder_001.scale = (1.2, 1.2, 1.2)
ob_cylinder_001.hide_viewport = True
ob_cylinder_001.lineart.crease_threshold = 0.0
ob_sphere.location = (0.86, 0.0, 0.0)
ob_sphere.lineart.crease_threshold = 0.0

# ---- collection membership
col_collection_1.objects.link(ob_point_001)
col_collection_1.objects.link(ob_point)
col_collection_1.objects.link(ob_sun_002)
col_collection_1.objects.link(ob_sun_001)
col_collection_1.objects.link(ob_cylinder_001)
col_collection_1.objects.link(ob_sphere)

# ---- scene / render settings (as saved in the file)
scene.frame_start = 1; scene.frame_end = 250; scene.frame_set(1)
scene.render.engine = 'BLENDER_EEVEE_NEXT'
scene.render.resolution_percentage = 50
scene.render.dither_intensity = 0.0
scene.cycles.use_denoising = False
scene.cycles.samples = 128
scene.cycles.sampling_pattern = 'TABULATED_SOBOL'
scene.cycles.light_sampling_threshold = 0.0
scene.cycles.use_adaptive_sampling = False
scene.cycles.use_light_tree = False
scene.cycles.blur_glossy = 0.0
scene.cycles.sample_clamp_indirect = 0.0
scene.view_settings.view_transform = 'Standard'
bpy.context.view_layer.update()

# ---- added for rendering (the .blend has no active camera): camera
cam_auto = bpy.data.cameras.new('AutoCamera')
cam_auto.lens = 50.0
cam_auto.sensor_width = 36.0
cam_auto.clip_end = 1000.0
ob_auto_camera = bpy.data.objects.new('AutoCamera', cam_auto)
scene.collection.objects.link(ob_auto_camera)
ob_auto_camera.location = (7.35198, -11.2633, 7.50886)
ob_auto_camera.rotation_euler = (1.09748, -7.21219e-08, 0.694738)
scene.camera = ob_auto_camera
bpy.context.view_layer.update()
